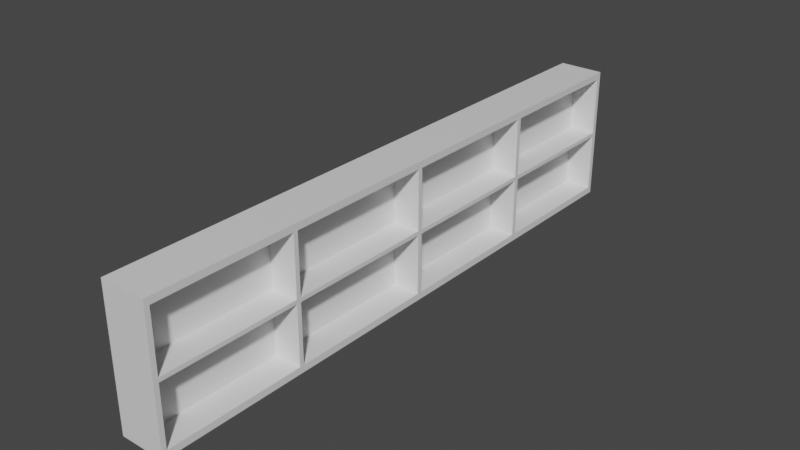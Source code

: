 # Source: bar1.blend  (saved by Blender 3.0.42; exported with 4.5.12 LTS)
import bpy
from mathutils import Matrix  # noqa: F401  (used for matrix-valued properties, if any)

bpy.ops.wm.read_factory_settings(use_empty=True)
scene = bpy.context.scene
scene.name = 'Scene'

# ---- collections
col_collection = bpy.data.collections.new('Collection'); scene.collection.children.link(col_collection)

# ---- materials (node trees are filled in below, after node groups)
mat_material = bpy.data.materials.new('Material')
mat_material.alpha_threshold = 0.0
mat_material.use_transparent_shadow = False
mat_material.line_color = (0.0, 0.0, 0.0, 1.0)

# ---- material node trees
mat_material.use_nodes = True; mat_material.node_tree.nodes.clear()
_N = mat_material.node_tree.nodes; _L = mat_material.node_tree.links
n0 = _N.new('ShaderNodeOutputMaterial'); n0.name = 'Material Output'; n0.location = (300, 300)
n1 = _N.new('ShaderNodeBsdfPrincipled'); n1.name = 'Principled BSDF'; n1.location = (10, 300)
n1.distribution = 'GGX'
n1.subsurface_method = 'RANDOM_WALK_SKIN'
n1.inputs[2].default_value = 0.4
n1.inputs[3].default_value = 1.45
n1.inputs[27].default_value = (0.0, 0.0, 0.0, 1.0)
n1.inputs[28].default_value = 1.0
_L.new(n1.outputs[0], n0.inputs[0])
n0.is_active_output = True

# ---- world
world_world = bpy.data.worlds.new('World'); scene.world = world_world
world_world.use_nodes = True; world_world.node_tree.nodes.clear()
_N = world_world.node_tree.nodes; _L = world_world.node_tree.links
n0 = _N.new('ShaderNodeOutputWorld'); n0.name = 'World Output'; n0.location = (300, 300)
n1 = _N.new('ShaderNodeBackground'); n1.name = 'Background'; n1.location = (10, 300)
n1.inputs[0].default_value = (0.05088, 0.05088, 0.05088, 1.0)
_L.new(n1.outputs[0], n0.inputs[0])
n0.is_active_output = True
world_world.color = (0.05088, 0.05088, 0.05088)
world_world.use_sun_shadow = False
world_world.sun_shadow_jitter_overblur = 0.0

# ---- meshes
me_cube = bpy.data.meshes.new('Cube')
me_cube.from_pydata([(1.0, 1.0, 1.0), (1.0, 1.0, -1.0), (1.0, -1.0, 1.0), (1.0, -1.0, -1.0), (-1.0, 1.0, 1.0), (-1.0, 1.0, -1.0), (-1.0, -1.0, 1.0), (-1.0, -1.0, -1.0), (1.0, 1.0, 0.9), (1.0, 1.0, -0.9), (-1.0, -1.0, -0.9), (-1.0, -1.0, 0.9), (1.0, -1.0, 0.9), (1.0, -1.0, -0.9), (-1.0, 1.0, 0.9), (-1.0, 1.0, -0.9), (1.0, 1.0, 0.03), (1.0, 1.0, -0.03), (-1.0, -1.0, -0.03), (-1.0, -1.0, 0.03), (1.0, -1.0, 0.03), (1.0, -1.0, -0.03), (-1.0, 1.0, 0.03), (-1.0, 1.0, -0.03), (-1.0, 0.008304, -1.0), (-1.0, -0.007246, -1.0), (1.0, 0.008304, 1.0), (1.0, -0.007246, 1.0), (-1.0, -0.007246, 1.0), (-1.0, 0.008304, 1.0), (1.0, -0.007246, -1.0), (1.0, 0.008304, -1.0), (1.0, 0.008304, -0.9), (1.0, -0.007246, -0.9), (1.0, 0.008304, 0.9), (1.0, -0.007246, 0.9), (1.0, 0.008304, -0.03), (1.0, -0.007246, -0.03), (1.0, 0.008304, 0.03), (1.0, -0.007246, 0.03), (-1.0, -0.5036, -1.0), (-1.0, -0.5185, -1.0), (1.0, -0.5036, 1.0), (1.0, -0.5185, 1.0), (1.0, -0.5036, -0.9), (1.0, -0.5185, -0.9), (1.0, -0.5036, 0.9), (1.0, -0.5185, 0.9), (1.0, -0.5036, -0.03), (1.0, -0.5185, -0.03), (1.0, -0.5036, 0.03), (1.0, -0.5185, 0.03), (-1.0, -0.5185, 1.0), (-1.0, -0.5036, 1.0), (1.0, -0.5185, -1.0), (1.0, -0.5036, -1.0), (-1.0, 0.4962, 1.0), (-1.0, 0.5121, 1.0), (1.0, 0.4962, -1.0), (1.0, 0.5121, -1.0), (-1.0, 0.5121, -1.0), (-1.0, 0.4962, -1.0), (1.0, 0.5121, 1.0), (1.0, 0.4962, 1.0), (1.0, 0.5121, -0.9), (1.0, 0.4962, -0.9), (1.0, 0.5121, 0.9), (1.0, 0.4962, 0.9), (1.0, 0.5121, -0.03), (1.0, 0.4962, -0.03), (1.0, 0.5121, 0.03), (1.0, 0.4962, 0.03), (-1.0, 0.983, 1.0), (1.0, 0.983, -1.0), (-1.0, 0.983, -1.0), (1.0, 0.983, 1.0), (1.0, 0.983, -0.9), (1.0, 0.983, 0.9), (1.0, 0.983, -0.03), (1.0, 0.983, 0.03), (-1.0, -0.9839, -1.0), (1.0, -0.9839, 1.0), (1.0, -0.9839, -0.9), (1.0, -0.9839, 0.9), (1.0, -0.9839, -0.03), (1.0, -0.9839, 0.03), (-1.0, -0.9839, 1.0), (1.0, -0.9839, -1.0), (-0.1986, 0.4962, -0.9), (-0.1986, 0.008304, -0.9), (-0.1986, 0.4962, 0.9), (-0.1986, 0.008304, 0.9), (-0.1986, 0.4962, -0.03), (-0.1986, 0.008304, -0.03), (-0.1986, 0.4962, 0.03), (-0.1986, 0.008304, 0.03), (-0.1986, -0.007246, -0.03), (-0.1986, -0.007246, -0.9), (-0.1986, -0.007246, 0.9), (-0.1986, -0.007246, 0.03), (-0.1986, -0.5036, -0.9), (-0.1986, -0.5036, 0.9), (-0.1986, -0.5036, -0.03), (-0.1986, -0.5036, 0.03), (-0.1986, -0.5185, -0.03), (-0.1986, -0.5185, -0.9), (-0.1986, -0.5185, 0.9), (-0.1986, -0.5185, 0.03), (-0.1986, 0.983, -0.9), (-0.1986, 0.5121, -0.9), (-0.1986, 0.983, 0.9), (-0.1986, 0.5121, 0.9), (-0.1986, 0.983, -0.03), (-0.1986, 0.5121, -0.03), (-0.1986, 0.983, 0.03), (-0.1986, 0.5121, 0.03), (-0.1986, -0.9839, -0.9), (-0.1986, -0.9839, 0.9), (-0.1986, -0.9839, -0.03), (-0.1986, -0.9839, 0.03)], [], [(81, 86, 6, 2), (12, 2, 6, 11), (80, 87, 3, 7), (83, 81, 2, 12), (14, 4, 0, 8), (5, 15, 9, 1), (22, 14, 8, 16), (87, 82, 13, 3), (85, 83, 12, 20), (3, 13, 10, 7), (20, 12, 11, 19), (13, 21, 18, 10), (21, 20, 19, 18), (82, 84, 21, 13), (84, 85, 20, 21), (15, 23, 17, 9), (23, 22, 16, 17), (69, 71, 38, 36), (36, 38, 39, 37), (51, 47, 106, 107), (32, 36, 37, 33), (46, 50, 103, 101), (38, 34, 35, 39), (58, 65, 32, 31), (31, 32, 33, 30), (67, 63, 26, 34), (34, 26, 27, 35), (61, 58, 31, 24), (24, 31, 30, 25), (63, 56, 29, 26), (26, 29, 28, 27), (37, 39, 50, 48), (48, 50, 51, 49), (64, 76, 108, 109), (44, 48, 49, 45), (45, 49, 104, 105), (50, 46, 47, 51), (30, 33, 44, 55), (55, 44, 45, 54), (35, 27, 42, 46), (46, 42, 43, 47), (25, 30, 55, 40), (40, 55, 54, 41), (27, 28, 53, 42), (42, 53, 52, 43), (75, 72, 57, 62), (62, 57, 56, 63), (74, 73, 59, 60), (60, 59, 58, 61), (77, 75, 62, 66), (66, 62, 63, 67), (73, 76, 64, 59), (59, 64, 65, 58), (50, 39, 99, 103), (70, 66, 67, 71), (48, 44, 100, 102), (64, 68, 69, 65), (78, 79, 70, 68), (68, 70, 71, 69), (17, 16, 79, 78), (9, 17, 78, 76), (16, 8, 77, 79), (1, 9, 76, 73), (8, 0, 75, 77), (5, 1, 73, 74), (0, 4, 72, 75), (7, 10, 18, 19, 11, 6, 86, 52, 53, 28, 29, 56, 57, 72, 4, 14, 22, 23, 15, 5, 74, 60, 61, 24, 25, 40, 41, 80), (49, 51, 85, 84), (37, 48, 102, 96), (35, 46, 101, 98), (54, 45, 82, 87), (47, 43, 81, 83), (41, 54, 87, 80), (43, 52, 86, 81), (88, 92, 93, 89), (94, 90, 91, 95), (97, 96, 102, 100), (99, 98, 101, 103), (114, 110, 111, 115), (108, 112, 113, 109), (105, 104, 118, 116), (107, 106, 117, 119), (69, 36, 93, 92), (77, 66, 111, 110), (66, 70, 115, 111), (32, 65, 88, 89), (71, 67, 90, 94), (38, 71, 94, 95), (78, 68, 113, 112), (82, 45, 105, 116), (34, 38, 95, 91), (68, 64, 109, 113), (76, 78, 112, 108), (67, 34, 91, 90), (47, 83, 117, 106), (39, 35, 98, 99), (65, 69, 92, 88), (79, 77, 110, 114), (70, 79, 114, 115), (49, 84, 118, 104), (84, 82, 116, 118), (44, 33, 97, 100), (85, 51, 107, 119), (36, 32, 89, 93), (83, 85, 119, 117), (33, 37, 96, 97)])
_uv = me_cube.uv_layers.new(name='UVMap')
_uv.uv.foreach_set('vector', [0.625, 0.7491, 0.875, 0.7491, 0.875, 0.75, 0.625, 0.75, 0.5417, 0.75, 0.625, 0.75, 0.625, 1.0, 0.5417, 1.0, 0.125, 0.7491, 0.375, 0.7491, 0.375, 0.75, 0.125, 0.75, 0.5417, 0.7491, 0.625, 0.7491, 0.625, 0.75, 0.5417, 0.75, 0.5417, 0.25, 0.625, 0.25, 0.625, 0.5, 0.5417, 0.5, 0.375, 0.25, 0.4583, 0.25, 0.4583, 0.5, 0.375, 0.5, 0.5139, 0.25, 0.5417, 0.25, 0.5417, 0.5, 0.5139, 0.5, 0.375, 0.7491, 0.4583, 0.7491, 0.4583, 0.75, 0.375, 0.75, 0.5139, 0.7491, 0.5417, 0.7491, 0.5417, 0.75, 0.5139, 0.75, 0.375, 0.75, 0.4583, 0.75, 0.4583, 1.0, 0.375, 1.0, 0.5139, 0.75, 0.5417, 0.75, 0.5417, 1.0, 0.5139, 1.0, 0.4583, 0.75, 0.4861, 0.75, 0.4861, 1.0, 0.4583, 1.0, 0.4861, 0.75, 0.5139, 0.75, 0.5139, 1.0, 0.4861, 1.0, 0.4583, 0.7491, 0.4861, 0.7491, 0.4861, 0.75, 0.4583, 0.75, 0.4861, 0.7491, 0.5139, 0.7491, 0.5139, 0.75, 0.4861, 0.75, 0.4583, 0.25, 0.4861, 0.25, 0.4861, 0.5, 0.4583, 0.5, 0.4861, 0.25, 0.5139, 0.25, 0.5139, 0.5, 0.4861, 0.5, 0.4861, 0.5556, 0.5139, 0.5556, 0.5139, 0.5833, 0.4861, 0.5833, 0.4861, 0.5833, 0.5139, 0.5833, 0.5139, 0.6667, 0.4861, 0.6667, 0.5139, 0.7222, 0.5417, 0.7222, 0.5417, 0.7222, 0.5139, 0.7222, 0.4583, 0.5833, 0.4861, 0.5833, 0.4861, 0.6667, 0.4583, 0.6667, 0.5417, 0.6944, 0.5139, 0.6944, 0.5139, 0.6944, 0.5417, 0.6944, 0.5139, 0.5833, 0.5417, 0.5833, 0.5417, 0.6667, 0.5139, 0.6667, 0.375, 0.5556, 0.4583, 0.5556, 0.4583, 0.5833, 0.375, 0.5833, 0.375, 0.5833, 0.4583, 0.5833, 0.4583, 0.6667, 0.375, 0.6667, 0.5417, 0.5556, 0.625, 0.5556, 0.625, 0.5833, 0.5417, 0.5833, 0.5417, 0.5833, 0.625, 0.5833, 0.625, 0.6667, 0.5417, 0.6667, 0.125, 0.5556, 0.375, 0.5556, 0.375, 0.5833, 0.125, 0.5833, 0.125, 0.5833, 0.375, 0.5833, 0.375, 0.6667, 0.125, 0.6667, 0.625, 0.5556, 0.875, 0.5556, 0.875, 0.5833, 0.625, 0.5833, 0.625, 0.5833, 0.875, 0.5833, 0.875, 0.6667, 0.625, 0.6667, 0.4861, 0.6667, 0.5139, 0.6667, 0.5139, 0.6944, 0.4861, 0.6944, 0.4861, 0.6944, 0.5139, 0.6944, 0.5139, 0.7222, 0.4861, 0.7222, 0.4583, 0.5278, 0.4583, 0.501, 0.4583, 0.501, 0.4583, 0.5278, 0.4583, 0.6944, 0.4861, 0.6944, 0.4861, 0.7222, 0.4583, 0.7222, 0.4583, 0.7222, 0.4861, 0.7222, 0.4861, 0.7222, 0.4583, 0.7222, 0.5139, 0.6944, 0.5417, 0.6944, 0.5417, 0.7222, 0.5139, 0.7222, 0.375, 0.6667, 0.4583, 0.6667, 0.4583, 0.6944, 0.375, 0.6944, 0.375, 0.6944, 0.4583, 0.6944, 0.4583, 0.7222, 0.375, 0.7222, 0.5417, 0.6667, 0.625, 0.6667, 0.625, 0.6944, 0.5417, 0.6944, 0.5417, 0.6944, 0.625, 0.6944, 0.625, 0.7222, 0.5417, 0.7222, 0.125, 0.6667, 0.375, 0.6667, 0.375, 0.6944, 0.125, 0.6944, 0.125, 0.6944, 0.375, 0.6944, 0.375, 0.7222, 0.125, 0.7222, 0.625, 0.6667, 0.875, 0.6667, 0.875, 0.6944, 0.625, 0.6944, 0.625, 0.6944, 0.875, 0.6944, 0.875, 0.7222, 0.625, 0.7222, 0.625, 0.501, 0.875, 0.501, 0.875, 0.5278, 0.625, 0.5278, 0.625, 0.5278, 0.875, 0.5278, 0.875, 0.5556, 0.625, 0.5556, 0.125, 0.501, 0.375, 0.501, 0.375, 0.5278, 0.125, 0.5278, 0.125, 0.5278, 0.375, 0.5278, 0.375, 0.5556, 0.125, 0.5556, 0.5417, 0.501, 0.625, 0.501, 0.625, 0.5278, 0.5417, 0.5278, 0.5417, 0.5278, 0.625, 0.5278, 0.625, 0.5556, 0.5417, 0.5556, 0.375, 0.501, 0.4583, 0.501, 0.4583, 0.5278, 0.375, 0.5278, 0.375, 0.5278, 0.4583, 0.5278, 0.4583, 0.5556, 0.375, 0.5556, 0.5139, 0.6944, 0.5139, 0.6667, 0.5139, 0.6667, 0.5139, 0.6944, 0.5139, 0.5278, 0.5417, 0.5278, 0.5417, 0.5556, 0.5139, 0.5556, 0.4861, 0.6944, 0.4583, 0.6944, 0.4583, 0.6944, 0.4861, 0.6944, 0.4583, 0.5278, 0.4861, 0.5278, 0.4861, 0.5556, 0.4583, 0.5556, 0.4861, 0.501, 0.5139, 0.501, 0.5139, 0.5278, 0.4861, 0.5278, 0.4861, 0.5278, 0.5139, 0.5278, 0.5139, 0.5556, 0.4861, 0.5556, 0.4861, 0.5, 0.5139, 0.5, 0.5139, 0.501, 0.4861, 0.501, 0.4583, 0.5, 0.4861, 0.5, 0.4861, 0.501, 0.4583, 0.501, 0.5139, 0.5, 0.5417, 0.5, 0.5417, 0.501, 0.5139, 0.501, 0.375, 0.5, 0.4583, 0.5, 0.4583, 0.501, 0.375, 0.501, 0.5417, 0.5, 0.625, 0.5, 0.625, 0.501, 0.5417, 0.501, 0.125, 0.5, 0.375, 0.5, 0.375, 0.501, 0.125, 0.501, 0.625, 0.5, 0.875, 0.5, 0.875, 0.501, 0.625, 0.501, 0.375, 0.0, 0.4583, 0.0, 0.4861, 0.0, 0.5139, 0.0, 0.5417, 0.0, 0.625, 0.0, 0.625, 0.0009281, 0.625, 0.02778, 0.625, 0.05556, 0.625, 0.08333, 0.625, 0.1667, 0.625, 0.1944, 0.625, 0.2222, 0.625, 0.249, 0.625, 0.25, 0.5417, 0.25, 0.5139, 0.25, 0.4861, 0.25, 0.4583, 0.25, 0.375, 0.25, 0.375, 0.249, 0.375, 0.2222, 0.375, 0.1944, 0.375, 0.1667, 0.375, 0.08333, 0.375, 0.05556, 0.375, 0.02778, 0.375, 0.0009281, 0.4861, 0.7222, 0.5139, 0.7222, 0.5139, 0.7491, 0.4861, 0.7491, 0.4861, 0.6667, 0.4861, 0.6944, 0.4861, 0.6944, 0.4861, 0.6667, 0.5417, 0.6667, 0.5417, 0.6944, 0.5417, 0.6944, 0.5417, 0.6667, 0.375, 0.7222, 0.4583, 0.7222, 0.4583, 0.7491, 0.375, 0.7491, 0.5417, 0.7222, 0.625, 0.7222, 0.625, 0.7491, 0.5417, 0.7491, 0.125, 0.7222, 0.375, 0.7222, 0.375, 0.7491, 0.125, 0.7491, 0.625, 0.7222, 0.875, 0.7222, 0.875, 0.7491, 0.625, 0.7491, 0.4583, 0.5556, 0.4861, 0.5556, 0.4861, 0.5833, 0.4583, 0.5833, 0.5139, 0.5556, 0.5417, 0.5556, 0.5417, 0.5833, 0.5139, 0.5833, 0.4583, 0.6667, 0.4861, 0.6667, 0.4861, 0.6944, 0.4583, 0.6944, 0.5139, 0.6667, 0.5417, 0.6667, 0.5417, 0.6944, 0.5139, 0.6944, 0.5139, 0.501, 0.5417, 0.501, 0.5417, 0.5278, 0.5139, 0.5278, 0.4583, 0.501, 0.4861, 0.501, 0.4861, 0.5278, 0.4583, 0.5278, 0.4583, 0.7222, 0.4861, 0.7222, 0.4861, 0.7491, 0.4583, 0.7491, 0.5139, 0.7222, 0.5417, 0.7222, 0.5417, 0.7491, 0.5139, 0.7491, 0.4861, 0.5556, 0.4861, 0.5833, 0.4861, 0.5833, 0.4861, 0.5556, 0.5417, 0.501, 0.5417, 0.5278, 0.5417, 0.5278, 0.5417, 0.501, 0.5417, 0.5278, 0.5139, 0.5278, 0.5139, 0.5278, 0.5417, 0.5278, 0.4583, 0.5833, 0.4583, 0.5556, 0.4583, 0.5556, 0.4583, 0.5833, 0.5139, 0.5556, 0.5417, 0.5556, 0.5417, 0.5556, 0.5139, 0.5556, 0.5139, 0.5833, 0.5139, 0.5556, 0.5139, 0.5556, 0.5139, 0.5833, 0.4861, 0.501, 0.4861, 0.5278, 0.4861, 0.5278, 0.4861, 0.501, 0.4583, 0.7491, 0.4583, 0.7222, 0.4583, 0.7222, 0.4583, 0.7491, 0.5417, 0.5833, 0.5139, 0.5833, 0.5139, 0.5833, 0.5417, 0.5833, 0.4861, 0.5278, 0.4583, 0.5278, 0.4583, 0.5278, 0.4861, 0.5278, 0.4583, 0.501, 0.4861, 0.501, 0.4861, 0.501, 0.4583, 0.501, 0.5417, 0.5556, 0.5417, 0.5833, 0.5417, 0.5833, 0.5417, 0.5556, 0.5417, 0.7222, 0.5417, 0.7491, 0.5417, 0.7491, 0.5417, 0.7222, 0.5139, 0.6667, 0.5417, 0.6667, 0.5417, 0.6667, 0.5139, 0.6667, 0.4583, 0.5556, 0.4861, 0.5556, 0.4861, 0.5556, 0.4583, 0.5556, 0.5139, 0.501, 0.5417, 0.501, 0.5417, 0.501, 0.5139, 0.501, 0.5139, 0.5278, 0.5139, 0.501, 0.5139, 0.501, 0.5139, 0.5278, 0.4861, 0.7222, 0.4861, 0.7491, 0.4861, 0.7491, 0.4861, 0.7222, 0.4861, 0.7491, 0.4583, 0.7491, 0.4583, 0.7491, 0.4861, 0.7491, 0.4583, 0.6944, 0.4583, 0.6667, 0.4583, 0.6667, 0.4583, 0.6944, 0.5139, 0.7491, 0.5139, 0.7222, 0.5139, 0.7222, 0.5139, 0.7491, 0.4861, 0.5833, 0.4583, 0.5833, 0.4583, 0.5833, 0.4861, 0.5833, 0.5417, 0.7491, 0.5139, 0.7491, 0.5139, 0.7491, 0.5417, 0.7491, 0.4583, 0.6667, 0.4861, 0.6667, 0.4861, 0.6667, 0.4583, 0.6667])
me_cube.materials.append(mat_material)
me_cube.use_remesh_preserve_volume = False
me_cube.use_remesh_preserve_attributes = False
me_cube.use_mirror_vertex_groups = False
me_cube.update()

# ---- objects
ob_cube = bpy.data.objects.new('Cube', me_cube)

# ---- transforms, parenting, visibility, modifiers, constraints
ob_cube.location = (0.0, 0.0, 0.0)
ob_cube.scale = (1.0, 13.0, 3.0)
ob_cube.lock_rotations_4d = False
ob_cube.empty_display_type = 'ARROWS'
ob_cube.lineart.crease_threshold = 0.0

# ---- collection membership
col_collection.objects.link(ob_cube)

# ---- scene / render settings (as saved in the file)
scene.frame_start = 1; scene.frame_end = 250; scene.frame_set(1)
scene.render.engine = 'BLENDER_EEVEE_NEXT'
scene.cycles.sampling_pattern = 'TABULATED_SOBOL'
scene.cycles.use_light_tree = False
scene.view_settings.view_transform = 'Filmic'
bpy.context.view_layer.update()

# ---- added for rendering (the .blend has no active camera and no usable light): camera, sun
cam_auto = bpy.data.cameras.new('AutoCamera')
cam_auto.lens = 50.0
cam_auto.sensor_width = 36.0
cam_auto.clip_end = 1000.0
ob_auto_camera = bpy.data.objects.new('AutoCamera', cam_auto)
scene.collection.objects.link(ob_auto_camera)
ob_auto_camera.location = (24.7573, -29.7088, 19.8059)
ob_auto_camera.rotation_euler = (1.09748, -7.21219e-08, 0.694738)
scene.camera = ob_auto_camera
light_auto_sun = bpy.data.lights.new('AutoSun', 'SUN')
light_auto_sun.energy = 3.0
light_auto_sun.angle = 0.0523599
ob_auto_sun = bpy.data.objects.new('AutoSun', light_auto_sun)
scene.collection.objects.link(ob_auto_sun)
ob_auto_sun.rotation_euler = (0.872665, 0.174533, 0.523599)
bpy.context.view_layer.update()
